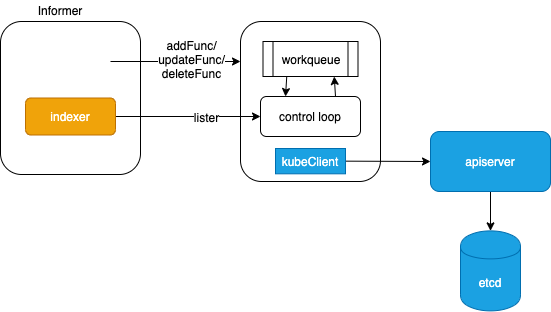

The diagram above was exported from draw.io. Its source (the exported page's mxGraphModel, read from the mxfile embedded in the PNG):
<mxGraphModel dx="786" dy="580" grid="1" gridSize="10" guides="1" tooltips="1" connect="1" arrows="1" fold="1" page="1" pageScale="1" pageWidth="827" pageHeight="1169" math="0" shadow="0">
  <root>
    <mxCell id="eljbUneZSKA-sJEksER1-0" />
    <mxCell id="eljbUneZSKA-sJEksER1-1" parent="eljbUneZSKA-sJEksER1-0" />
    <mxCell id="eljbUneZSKA-sJEksER1-2" value="" style="rounded=1;whiteSpace=wrap;html=1;" vertex="1" parent="eljbUneZSKA-sJEksER1-1">
      <mxGeometry x="140" y="220" width="140" height="153" as="geometry" />
    </mxCell>
    <mxCell id="eljbUneZSKA-sJEksER1-3" value="" style="rounded=1;whiteSpace=wrap;html=1;" vertex="1" parent="eljbUneZSKA-sJEksER1-1">
      <mxGeometry x="380" y="220" width="140" height="160" as="geometry" />
    </mxCell>
    <mxCell id="eljbUneZSKA-sJEksER1-4" style="edgeStyle=none;rounded=0;orthogonalLoop=1;jettySize=auto;html=1;" edge="1" parent="eljbUneZSKA-sJEksER1-1" source="eljbUneZSKA-sJEksER1-6" target="eljbUneZSKA-sJEksER1-21">
      <mxGeometry relative="1" as="geometry" />
    </mxCell>
    <mxCell id="eljbUneZSKA-sJEksER1-5" value="lister" style="text;html=1;align=center;verticalAlign=middle;resizable=0;points=[];;labelBackgroundColor=#ffffff;" vertex="1" connectable="0" parent="eljbUneZSKA-sJEksER1-4">
      <mxGeometry x="-0.15" relative="1" as="geometry">
        <mxPoint x="28" y="0.66" as="offset" />
      </mxGeometry>
    </mxCell>
    <mxCell id="eljbUneZSKA-sJEksER1-6" value="indexer" style="rounded=1;whiteSpace=wrap;html=1;fillColor=#f0a30a;strokeColor=#BD7000;fontColor=#ffffff;" vertex="1" parent="eljbUneZSKA-sJEksER1-1">
      <mxGeometry x="165" y="296.5" width="90" height="37" as="geometry" />
    </mxCell>
    <mxCell id="eljbUneZSKA-sJEksER1-7" style="edgeStyle=none;rounded=0;orthogonalLoop=1;jettySize=auto;html=1;exitX=0.25;exitY=1;exitDx=0;exitDy=0;entryX=0.25;entryY=0;entryDx=0;entryDy=0;" edge="1" parent="eljbUneZSKA-sJEksER1-1" source="eljbUneZSKA-sJEksER1-8" target="eljbUneZSKA-sJEksER1-21">
      <mxGeometry relative="1" as="geometry" />
    </mxCell>
    <mxCell id="eljbUneZSKA-sJEksER1-8" value="workqueue" style="shape=process;whiteSpace=wrap;html=1;backgroundOutline=1;" vertex="1" parent="eljbUneZSKA-sJEksER1-1">
      <mxGeometry x="402.5" y="240" width="95" height="35" as="geometry" />
    </mxCell>
    <mxCell id="eljbUneZSKA-sJEksER1-9" style="edgeStyle=none;rounded=0;orthogonalLoop=1;jettySize=auto;html=1;entryX=0;entryY=0.5;entryDx=0;entryDy=0;exitX=1;exitY=0.5;exitDx=0;exitDy=0;" edge="1" parent="eljbUneZSKA-sJEksER1-1" source="eljbUneZSKA-sJEksER1-10" target="eljbUneZSKA-sJEksER1-12">
      <mxGeometry relative="1" as="geometry" />
    </mxCell>
    <mxCell id="eljbUneZSKA-sJEksER1-10" value="kubeClient" style="rounded=0;whiteSpace=wrap;html=1;fillColor=#1ba1e2;strokeColor=#006EAF;fontColor=#ffffff;" vertex="1" parent="eljbUneZSKA-sJEksER1-1">
      <mxGeometry x="415" y="347" width="70" height="25.31" as="geometry" />
    </mxCell>
    <mxCell id="eljbUneZSKA-sJEksER1-11" style="edgeStyle=none;rounded=0;orthogonalLoop=1;jettySize=auto;html=1;" edge="1" parent="eljbUneZSKA-sJEksER1-1" source="eljbUneZSKA-sJEksER1-12" target="eljbUneZSKA-sJEksER1-13">
      <mxGeometry relative="1" as="geometry" />
    </mxCell>
    <mxCell id="eljbUneZSKA-sJEksER1-12" value="apiserver" style="rounded=1;whiteSpace=wrap;html=1;fillColor=#1ba1e2;strokeColor=#006EAF;fontColor=#ffffff;" vertex="1" parent="eljbUneZSKA-sJEksER1-1">
      <mxGeometry x="570" y="330" width="120" height="60" as="geometry" />
    </mxCell>
    <mxCell id="eljbUneZSKA-sJEksER1-13" value="etcd" style="shape=cylinder;whiteSpace=wrap;html=1;boundedLbl=1;backgroundOutline=1;fillColor=#1ba1e2;strokeColor=#006EAF;fontColor=#ffffff;" vertex="1" parent="eljbUneZSKA-sJEksER1-1">
      <mxGeometry x="600" y="429.38" width="60" height="80" as="geometry" />
    </mxCell>
    <mxCell id="eljbUneZSKA-sJEksER1-20" style="edgeStyle=none;rounded=0;orthogonalLoop=1;jettySize=auto;html=1;exitX=0.75;exitY=0;exitDx=0;exitDy=0;entryX=0.75;entryY=1;entryDx=0;entryDy=0;" edge="1" parent="eljbUneZSKA-sJEksER1-1" source="eljbUneZSKA-sJEksER1-21" target="eljbUneZSKA-sJEksER1-8">
      <mxGeometry relative="1" as="geometry" />
    </mxCell>
    <mxCell id="eljbUneZSKA-sJEksER1-21" value="control loop" style="rounded=1;whiteSpace=wrap;html=1;" vertex="1" parent="eljbUneZSKA-sJEksER1-1">
      <mxGeometry x="400" y="295" width="100" height="40" as="geometry" />
    </mxCell>
    <mxCell id="eljbUneZSKA-sJEksER1-22" value="" style="endArrow=classic;html=1;entryX=0;entryY=0.25;entryDx=0;entryDy=0;" edge="1" parent="eljbUneZSKA-sJEksER1-1" target="eljbUneZSKA-sJEksER1-3">
      <mxGeometry width="50" height="50" relative="1" as="geometry">
        <mxPoint x="250" y="260" as="sourcePoint" />
        <mxPoint x="240" y="220" as="targetPoint" />
      </mxGeometry>
    </mxCell>
    <mxCell id="eljbUneZSKA-sJEksER1-23" value="addFunc/&lt;br&gt;updateFunc/&lt;br&gt;deleteFunc" style="text;html=1;align=center;verticalAlign=middle;resizable=0;points=[];;labelBackgroundColor=#ffffff;" vertex="1" connectable="0" parent="eljbUneZSKA-sJEksER1-22">
      <mxGeometry x="-0.0316" relative="1" as="geometry">
        <mxPoint x="17" y="-2.5" as="offset" />
      </mxGeometry>
    </mxCell>
    <mxCell id="eljbUneZSKA-sJEksER1-24" value="Informer" style="text;html=1;strokeColor=none;fillColor=none;align=center;verticalAlign=middle;whiteSpace=wrap;rounded=0;" vertex="1" parent="eljbUneZSKA-sJEksER1-1">
      <mxGeometry x="180" y="199.31" width="40" height="20" as="geometry" />
    </mxCell>
  </root>
</mxGraphModel>